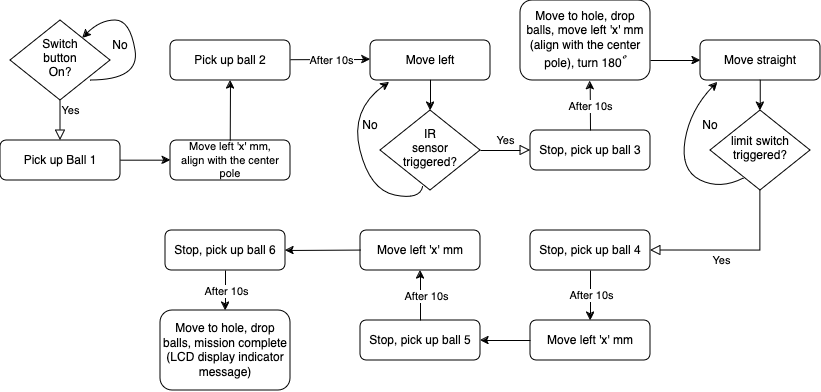

The diagram above was exported from draw.io. Its source (the exported page's mxGraphModel, read from the mxfile embedded in the PNG):
<mxGraphModel dx="1122" dy="727" grid="1" gridSize="10" guides="1" tooltips="1" connect="1" arrows="1" fold="1" page="1" pageScale="1" pageWidth="827" pageHeight="1169" math="0" shadow="0">
  <root>
    <mxCell id="WIyWlLk6GJQsqaUBKTNV-0" />
    <mxCell id="WIyWlLk6GJQsqaUBKTNV-1" parent="WIyWlLk6GJQsqaUBKTNV-0" />
    <mxCell id="WIyWlLk6GJQsqaUBKTNV-4" value="Yes" style="rounded=0;html=1;jettySize=auto;orthogonalLoop=1;fontSize=11;endArrow=block;endFill=0;endSize=8;strokeWidth=1;shadow=0;labelBackgroundColor=none;edgeStyle=orthogonalEdgeStyle;" parent="WIyWlLk6GJQsqaUBKTNV-1" source="WIyWlLk6GJQsqaUBKTNV-6" edge="1">
      <mxGeometry x="-0.5066" y="10" relative="1" as="geometry">
        <mxPoint y="1" as="offset" />
        <mxPoint x="80" y="230" as="targetPoint" />
      </mxGeometry>
    </mxCell>
    <mxCell id="WIyWlLk6GJQsqaUBKTNV-6" value="&lt;div&gt;Switch&lt;/div&gt;&lt;div&gt;button&lt;/div&gt;&lt;div&gt;On?&lt;br&gt;&lt;/div&gt;" style="rhombus;whiteSpace=wrap;html=1;shadow=0;fontFamily=Helvetica;fontSize=12;align=center;strokeWidth=1;spacing=6;spacingTop=-4;" parent="WIyWlLk6GJQsqaUBKTNV-1" vertex="1">
      <mxGeometry x="30" y="110" width="100" height="80" as="geometry" />
    </mxCell>
    <mxCell id="WIyWlLk6GJQsqaUBKTNV-12" value="Pick up Ball 1" style="rounded=1;whiteSpace=wrap;html=1;fontSize=12;glass=0;strokeWidth=1;shadow=0;" parent="WIyWlLk6GJQsqaUBKTNV-1" vertex="1">
      <mxGeometry x="20" y="230" width="120" height="40" as="geometry" />
    </mxCell>
    <mxCell id="GS063HW8tQT-CXLAUZKr-0" value="" style="curved=1;endArrow=classic;html=1;rounded=0;" parent="WIyWlLk6GJQsqaUBKTNV-1" target="WIyWlLk6GJQsqaUBKTNV-6" edge="1">
      <mxGeometry width="50" height="50" relative="1" as="geometry">
        <mxPoint x="110" y="170" as="sourcePoint" />
        <mxPoint x="100" y="80" as="targetPoint" />
        <Array as="points">
          <mxPoint x="160" y="170" />
          <mxPoint x="150" y="110" />
          <mxPoint x="120" y="110" />
        </Array>
      </mxGeometry>
    </mxCell>
    <mxCell id="GS063HW8tQT-CXLAUZKr-2" value="No" style="text;html=1;align=center;verticalAlign=middle;whiteSpace=wrap;rounded=0;" parent="WIyWlLk6GJQsqaUBKTNV-1" vertex="1">
      <mxGeometry x="110" y="120" width="60" height="30" as="geometry" />
    </mxCell>
    <mxCell id="GS063HW8tQT-CXLAUZKr-7" value="" style="endArrow=classic;html=1;rounded=0;" parent="WIyWlLk6GJQsqaUBKTNV-1" edge="1">
      <mxGeometry width="50" height="50" relative="1" as="geometry">
        <mxPoint x="140" y="249.68" as="sourcePoint" />
        <mxPoint x="190" y="249.68" as="targetPoint" />
      </mxGeometry>
    </mxCell>
    <mxCell id="GS063HW8tQT-CXLAUZKr-12" value="&lt;div style=&quot;font-size: 11px;&quot;&gt;Move left 'x' mm,&lt;/div&gt;&lt;div style=&quot;font-size: 11px;&quot;&gt;align with the center pole&lt;br style=&quot;font-size: 11px;&quot;&gt;&lt;/div&gt;" style="rounded=1;whiteSpace=wrap;html=1;fontSize=11;glass=0;strokeWidth=1;shadow=0;" parent="WIyWlLk6GJQsqaUBKTNV-1" vertex="1">
      <mxGeometry x="190" y="230" width="120" height="40" as="geometry" />
    </mxCell>
    <mxCell id="GS063HW8tQT-CXLAUZKr-13" value="" style="endArrow=classic;html=1;rounded=0;entryX=0.5;entryY=1;entryDx=0;entryDy=0;" parent="WIyWlLk6GJQsqaUBKTNV-1" target="GS063HW8tQT-CXLAUZKr-14" edge="1">
      <mxGeometry width="50" height="50" relative="1" as="geometry">
        <mxPoint x="249.74" y="230" as="sourcePoint" />
        <mxPoint x="249.74" y="190" as="targetPoint" />
      </mxGeometry>
    </mxCell>
    <mxCell id="GS063HW8tQT-CXLAUZKr-14" value="Pick up ball 2" style="rounded=1;whiteSpace=wrap;html=1;fontSize=12;glass=0;strokeWidth=1;shadow=0;" parent="WIyWlLk6GJQsqaUBKTNV-1" vertex="1">
      <mxGeometry x="190" y="130" width="120" height="40" as="geometry" />
    </mxCell>
    <mxCell id="GS063HW8tQT-CXLAUZKr-15" value="Move left" style="rounded=1;whiteSpace=wrap;html=1;fontSize=12;glass=0;strokeWidth=1;shadow=0;" parent="WIyWlLk6GJQsqaUBKTNV-1" vertex="1">
      <mxGeometry x="390" y="130" width="120" height="40" as="geometry" />
    </mxCell>
    <mxCell id="GS063HW8tQT-CXLAUZKr-17" value="&lt;div&gt;IR&lt;/div&gt;&lt;div&gt;sensor&lt;/div&gt;&lt;div&gt;triggered?&lt;br&gt;&lt;/div&gt;" style="rhombus;whiteSpace=wrap;html=1;shadow=0;fontFamily=Helvetica;fontSize=12;align=center;strokeWidth=1;spacing=6;spacingTop=-4;" parent="WIyWlLk6GJQsqaUBKTNV-1" vertex="1">
      <mxGeometry x="400" y="200" width="100" height="80" as="geometry" />
    </mxCell>
    <mxCell id="GS063HW8tQT-CXLAUZKr-19" value="Yes" style="rounded=0;html=1;jettySize=auto;orthogonalLoop=1;fontSize=11;endArrow=block;endFill=0;endSize=8;strokeWidth=1;shadow=0;labelBackgroundColor=none;edgeStyle=orthogonalEdgeStyle;" parent="WIyWlLk6GJQsqaUBKTNV-1" edge="1">
      <mxGeometry x="0.0116" y="10" relative="1" as="geometry">
        <mxPoint as="offset" />
        <mxPoint x="500" y="240" as="sourcePoint" />
        <mxPoint x="550" y="240" as="targetPoint" />
      </mxGeometry>
    </mxCell>
    <mxCell id="GS063HW8tQT-CXLAUZKr-20" value="" style="endArrow=classic;html=1;rounded=0;entryX=0.5;entryY=0;entryDx=0;entryDy=0;" parent="WIyWlLk6GJQsqaUBKTNV-1" target="GS063HW8tQT-CXLAUZKr-17" edge="1">
      <mxGeometry width="50" height="50" relative="1" as="geometry">
        <mxPoint x="450" y="169.33" as="sourcePoint" />
        <mxPoint x="490" y="169.33" as="targetPoint" />
      </mxGeometry>
    </mxCell>
    <mxCell id="GS063HW8tQT-CXLAUZKr-21" value="" style="curved=1;endArrow=classic;html=1;rounded=0;entryX=0.158;entryY=1.043;entryDx=0;entryDy=0;exitX=0.428;exitY=0.954;exitDx=0;exitDy=0;entryPerimeter=0;exitPerimeter=0;" parent="WIyWlLk6GJQsqaUBKTNV-1" source="GS063HW8tQT-CXLAUZKr-17" target="GS063HW8tQT-CXLAUZKr-15" edge="1">
      <mxGeometry width="50" height="50" relative="1" as="geometry">
        <mxPoint x="430" y="300" as="sourcePoint" />
        <mxPoint x="360" y="230" as="targetPoint" />
        <Array as="points">
          <mxPoint x="440" y="290" />
          <mxPoint x="390" y="280" />
          <mxPoint x="370" y="200" />
        </Array>
      </mxGeometry>
    </mxCell>
    <mxCell id="GS063HW8tQT-CXLAUZKr-22" value="No" style="text;html=1;align=center;verticalAlign=middle;whiteSpace=wrap;rounded=0;" parent="WIyWlLk6GJQsqaUBKTNV-1" vertex="1">
      <mxGeometry x="360" y="200" width="60" height="30" as="geometry" />
    </mxCell>
    <mxCell id="GS063HW8tQT-CXLAUZKr-23" value="Stop, pick up ball 3" style="rounded=1;whiteSpace=wrap;html=1;fontSize=12;glass=0;strokeWidth=1;shadow=0;" parent="WIyWlLk6GJQsqaUBKTNV-1" vertex="1">
      <mxGeometry x="550" y="220" width="120" height="40" as="geometry" />
    </mxCell>
    <mxCell id="GS063HW8tQT-CXLAUZKr-25" value="Move to hole, drop balls, move left 'x' mm (align with the center pole), turn 180&lt;span id=&quot;docs-internal-guid-71ec7370-7fff-c759-48a5-0eb713575131&quot; style=&quot;font-size:12pt;font-family:Comfortaa,cursive;color:#000000;background-color:transparent;font-weight:400;font-style:normal;font-variant:normal;text-decoration:none;vertical-align:baseline;white-space:pre;white-space:pre-wrap;&quot;&gt;°&lt;/span&gt; " style="rounded=1;whiteSpace=wrap;html=1;fontSize=12;glass=0;strokeWidth=1;shadow=0;" parent="WIyWlLk6GJQsqaUBKTNV-1" vertex="1">
      <mxGeometry x="540" y="90" width="130" height="80" as="geometry" />
    </mxCell>
    <mxCell id="GS063HW8tQT-CXLAUZKr-29" value="" style="endArrow=classic;html=1;rounded=0;" parent="WIyWlLk6GJQsqaUBKTNV-1" edge="1">
      <mxGeometry relative="1" as="geometry">
        <mxPoint x="310" y="149.2" as="sourcePoint" />
        <mxPoint x="390" y="149" as="targetPoint" />
      </mxGeometry>
    </mxCell>
    <mxCell id="GS063HW8tQT-CXLAUZKr-30" value="After 10s" style="edgeLabel;resizable=0;html=1;;align=center;verticalAlign=middle;" parent="GS063HW8tQT-CXLAUZKr-29" connectable="0" vertex="1">
      <mxGeometry relative="1" as="geometry" />
    </mxCell>
    <mxCell id="GS063HW8tQT-CXLAUZKr-32" value="" style="endArrow=classic;html=1;rounded=0;entryX=0.536;entryY=1.008;entryDx=0;entryDy=0;entryPerimeter=0;" parent="WIyWlLk6GJQsqaUBKTNV-1" target="GS063HW8tQT-CXLAUZKr-25" edge="1">
      <mxGeometry relative="1" as="geometry">
        <mxPoint x="610" y="220" as="sourcePoint" />
        <mxPoint x="680" y="200" as="targetPoint" />
      </mxGeometry>
    </mxCell>
    <mxCell id="GS063HW8tQT-CXLAUZKr-33" value="After 10s" style="edgeLabel;resizable=0;html=1;;align=center;verticalAlign=middle;" parent="GS063HW8tQT-CXLAUZKr-32" connectable="0" vertex="1">
      <mxGeometry relative="1" as="geometry" />
    </mxCell>
    <mxCell id="GS063HW8tQT-CXLAUZKr-34" value="" style="endArrow=classic;html=1;rounded=0;" parent="WIyWlLk6GJQsqaUBKTNV-1" edge="1">
      <mxGeometry width="50" height="50" relative="1" as="geometry">
        <mxPoint x="670" y="150" as="sourcePoint" />
        <mxPoint x="720" y="150" as="targetPoint" />
      </mxGeometry>
    </mxCell>
    <mxCell id="GS063HW8tQT-CXLAUZKr-35" value="Move straight" style="rounded=1;whiteSpace=wrap;html=1;fontSize=12;glass=0;strokeWidth=1;shadow=0;" parent="WIyWlLk6GJQsqaUBKTNV-1" vertex="1">
      <mxGeometry x="720" y="130" width="120" height="40" as="geometry" />
    </mxCell>
    <mxCell id="GS063HW8tQT-CXLAUZKr-36" value="&lt;div&gt;limit switch&lt;br&gt;&lt;/div&gt;&lt;div&gt;triggered?&lt;br&gt;&lt;/div&gt;" style="rhombus;whiteSpace=wrap;html=1;shadow=0;fontFamily=Helvetica;fontSize=12;align=center;strokeWidth=1;spacing=6;spacingTop=-4;" parent="WIyWlLk6GJQsqaUBKTNV-1" vertex="1">
      <mxGeometry x="730" y="200" width="100" height="80" as="geometry" />
    </mxCell>
    <mxCell id="GS063HW8tQT-CXLAUZKr-37" value="" style="endArrow=classic;html=1;rounded=0;entryX=0.5;entryY=0;entryDx=0;entryDy=0;" parent="WIyWlLk6GJQsqaUBKTNV-1" edge="1">
      <mxGeometry width="50" height="50" relative="1" as="geometry">
        <mxPoint x="779.75" y="169.33" as="sourcePoint" />
        <mxPoint x="779.75" y="200" as="targetPoint" />
      </mxGeometry>
    </mxCell>
    <mxCell id="GS063HW8tQT-CXLAUZKr-38" value="" style="curved=1;endArrow=classic;html=1;rounded=0;entryX=0.142;entryY=1.05;entryDx=0;entryDy=0;exitX=0.335;exitY=0.85;exitDx=0;exitDy=0;entryPerimeter=0;exitPerimeter=0;" parent="WIyWlLk6GJQsqaUBKTNV-1" source="GS063HW8tQT-CXLAUZKr-36" target="GS063HW8tQT-CXLAUZKr-35" edge="1">
      <mxGeometry width="50" height="50" relative="1" as="geometry">
        <mxPoint x="743" y="274" as="sourcePoint" />
        <mxPoint x="709" y="170" as="targetPoint" />
        <Array as="points">
          <mxPoint x="740" y="280" />
          <mxPoint x="700" y="260" />
          <mxPoint x="710" y="200" />
        </Array>
      </mxGeometry>
    </mxCell>
    <mxCell id="GS063HW8tQT-CXLAUZKr-39" value="No" style="text;html=1;align=center;verticalAlign=middle;whiteSpace=wrap;rounded=0;" parent="WIyWlLk6GJQsqaUBKTNV-1" vertex="1">
      <mxGeometry x="700" y="200" width="60" height="30" as="geometry" />
    </mxCell>
    <mxCell id="GS063HW8tQT-CXLAUZKr-40" value="Yes" style="rounded=0;html=1;jettySize=auto;orthogonalLoop=1;fontSize=11;endArrow=block;endFill=0;endSize=8;strokeWidth=1;shadow=0;labelBackgroundColor=none;edgeStyle=orthogonalEdgeStyle;exitX=0.5;exitY=1;exitDx=0;exitDy=0;entryX=1;entryY=0.5;entryDx=0;entryDy=0;" parent="WIyWlLk6GJQsqaUBKTNV-1" source="GS063HW8tQT-CXLAUZKr-36" target="GS063HW8tQT-CXLAUZKr-41" edge="1">
      <mxGeometry x="0.1667" y="10" relative="1" as="geometry">
        <mxPoint as="offset" />
        <mxPoint x="780" y="300" as="sourcePoint" />
        <mxPoint x="700" y="320" as="targetPoint" />
        <Array as="points">
          <mxPoint x="780" y="340" />
        </Array>
      </mxGeometry>
    </mxCell>
    <mxCell id="GS063HW8tQT-CXLAUZKr-41" value="Stop, pick up ball 4" style="rounded=1;whiteSpace=wrap;html=1;fontSize=12;glass=0;strokeWidth=1;shadow=0;" parent="WIyWlLk6GJQsqaUBKTNV-1" vertex="1">
      <mxGeometry x="550" y="320" width="120" height="40" as="geometry" />
    </mxCell>
    <mxCell id="GS063HW8tQT-CXLAUZKr-44" value="Move left 'x' mm" style="rounded=1;whiteSpace=wrap;html=1;fontSize=12;glass=0;strokeWidth=1;shadow=0;" parent="WIyWlLk6GJQsqaUBKTNV-1" vertex="1">
      <mxGeometry x="550" y="410" width="120" height="40" as="geometry" />
    </mxCell>
    <mxCell id="GS063HW8tQT-CXLAUZKr-45" value="" style="endArrow=classic;html=1;rounded=0;exitX=0;exitY=0.5;exitDx=0;exitDy=0;" parent="WIyWlLk6GJQsqaUBKTNV-1" source="GS063HW8tQT-CXLAUZKr-44" edge="1">
      <mxGeometry width="50" height="50" relative="1" as="geometry">
        <mxPoint x="350" y="350" as="sourcePoint" />
        <mxPoint x="500" y="430" as="targetPoint" />
      </mxGeometry>
    </mxCell>
    <mxCell id="GS063HW8tQT-CXLAUZKr-48" value="" style="endArrow=classic;html=1;rounded=0;entryX=0.5;entryY=0;entryDx=0;entryDy=0;exitX=0.5;exitY=1;exitDx=0;exitDy=0;" parent="WIyWlLk6GJQsqaUBKTNV-1" source="GS063HW8tQT-CXLAUZKr-41" target="GS063HW8tQT-CXLAUZKr-44" edge="1">
      <mxGeometry relative="1" as="geometry">
        <mxPoint x="580" y="380.2" as="sourcePoint" />
        <mxPoint x="660" y="380" as="targetPoint" />
      </mxGeometry>
    </mxCell>
    <mxCell id="GS063HW8tQT-CXLAUZKr-49" value="After 10s" style="edgeLabel;resizable=0;html=1;;align=center;verticalAlign=middle;" parent="GS063HW8tQT-CXLAUZKr-48" connectable="0" vertex="1">
      <mxGeometry relative="1" as="geometry" />
    </mxCell>
    <mxCell id="GS063HW8tQT-CXLAUZKr-54" value="Stop, pick up ball 5" style="rounded=1;whiteSpace=wrap;html=1;fontSize=12;glass=0;strokeWidth=1;shadow=0;" parent="WIyWlLk6GJQsqaUBKTNV-1" vertex="1">
      <mxGeometry x="380" y="410" width="120" height="40" as="geometry" />
    </mxCell>
    <mxCell id="GS063HW8tQT-CXLAUZKr-55" value="" style="endArrow=classic;html=1;rounded=0;exitX=0.5;exitY=0;exitDx=0;exitDy=0;entryX=0.5;entryY=1;entryDx=0;entryDy=0;" parent="WIyWlLk6GJQsqaUBKTNV-1" source="GS063HW8tQT-CXLAUZKr-54" target="GS063HW8tQT-CXLAUZKr-57" edge="1">
      <mxGeometry relative="1" as="geometry">
        <mxPoint x="250" y="339.93" as="sourcePoint" />
        <mxPoint x="320" y="340" as="targetPoint" />
      </mxGeometry>
    </mxCell>
    <mxCell id="GS063HW8tQT-CXLAUZKr-56" value="After 10s" style="edgeLabel;resizable=0;html=1;;align=center;verticalAlign=middle;" parent="GS063HW8tQT-CXLAUZKr-55" connectable="0" vertex="1">
      <mxGeometry relative="1" as="geometry">
        <mxPoint x="5" as="offset" />
      </mxGeometry>
    </mxCell>
    <mxCell id="GS063HW8tQT-CXLAUZKr-57" value="Move left 'x' mm" style="rounded=1;whiteSpace=wrap;html=1;fontSize=12;glass=0;strokeWidth=1;shadow=0;" parent="WIyWlLk6GJQsqaUBKTNV-1" vertex="1">
      <mxGeometry x="380" y="320" width="120" height="40" as="geometry" />
    </mxCell>
    <mxCell id="GS063HW8tQT-CXLAUZKr-64" value="Stop, pick up ball 6" style="rounded=1;whiteSpace=wrap;html=1;fontSize=12;glass=0;strokeWidth=1;shadow=0;" parent="WIyWlLk6GJQsqaUBKTNV-1" vertex="1">
      <mxGeometry x="185" y="320" width="120" height="40" as="geometry" />
    </mxCell>
    <mxCell id="GS063HW8tQT-CXLAUZKr-67" value="Move to hole, drop balls, mission complete (LCD display indicator message) " style="rounded=1;whiteSpace=wrap;html=1;fontSize=12;glass=0;strokeWidth=1;shadow=0;" parent="WIyWlLk6GJQsqaUBKTNV-1" vertex="1">
      <mxGeometry x="180" y="400" width="130" height="80" as="geometry" />
    </mxCell>
    <mxCell id="GS063HW8tQT-CXLAUZKr-68" value="" style="endArrow=classic;html=1;rounded=0;entryX=0.5;entryY=0;entryDx=0;entryDy=0;exitX=0.5;exitY=1;exitDx=0;exitDy=0;" parent="WIyWlLk6GJQsqaUBKTNV-1" source="GS063HW8tQT-CXLAUZKr-64" target="GS063HW8tQT-CXLAUZKr-67" edge="1">
      <mxGeometry relative="1" as="geometry">
        <mxPoint x="244.60000000000002" y="379" as="sourcePoint" />
        <mxPoint x="244.60000000000002" y="330" as="targetPoint" />
      </mxGeometry>
    </mxCell>
    <mxCell id="GS063HW8tQT-CXLAUZKr-69" value="After 10s" style="edgeLabel;resizable=0;html=1;;align=center;verticalAlign=middle;" parent="GS063HW8tQT-CXLAUZKr-68" connectable="0" vertex="1">
      <mxGeometry relative="1" as="geometry" />
    </mxCell>
    <mxCell id="eJtYp37gH01GonppyrDa-0" value="" style="endArrow=classic;html=1;rounded=0;exitX=0;exitY=0.5;exitDx=0;exitDy=0;entryX=1;entryY=0.5;entryDx=0;entryDy=0;" edge="1" parent="WIyWlLk6GJQsqaUBKTNV-1" target="GS063HW8tQT-CXLAUZKr-64">
      <mxGeometry width="50" height="50" relative="1" as="geometry">
        <mxPoint x="380" y="339.57" as="sourcePoint" />
        <mxPoint x="330" y="339.57" as="targetPoint" />
      </mxGeometry>
    </mxCell>
  </root>
</mxGraphModel>